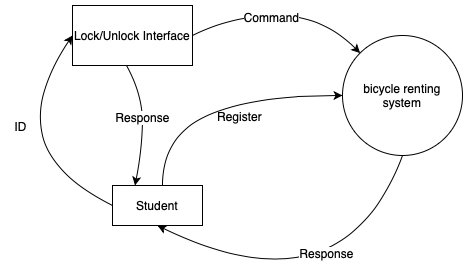

The diagram above was exported from draw.io. Its source (the exported page's mxGraphModel, read from the mxfile embedded in the PNG):
<mxGraphModel dx="946" dy="662" grid="1" gridSize="10" guides="1" tooltips="1" connect="1" arrows="1" fold="1" page="1" pageScale="1" pageWidth="827" pageHeight="1169" math="0" shadow="0">
  <root>
    <mxCell id="WIyWlLk6GJQsqaUBKTNV-0" />
    <mxCell id="WIyWlLk6GJQsqaUBKTNV-1" parent="WIyWlLk6GJQsqaUBKTNV-0" />
    <mxCell id="CfS8IJr_CeSSdi0ly69h-0" value="bicycle renting system" style="ellipse;whiteSpace=wrap;html=1;aspect=fixed;" parent="WIyWlLk6GJQsqaUBKTNV-1" vertex="1">
      <mxGeometry x="450" y="170" width="120" height="120" as="geometry" />
    </mxCell>
    <mxCell id="CfS8IJr_CeSSdi0ly69h-1" value="" style="curved=1;endArrow=classic;html=1;entryX=0;entryY=0.5;entryDx=0;entryDy=0;" parent="WIyWlLk6GJQsqaUBKTNV-1" target="CfS8IJr_CeSSdi0ly69h-0" edge="1">
      <mxGeometry width="50" height="50" relative="1" as="geometry">
        <mxPoint x="270" y="320" as="sourcePoint" />
        <mxPoint x="320" y="270" as="targetPoint" />
        <Array as="points">
          <mxPoint x="270" y="270" />
          <mxPoint x="360" y="230" />
        </Array>
      </mxGeometry>
    </mxCell>
    <mxCell id="CfS8IJr_CeSSdi0ly69h-3" value="" style="curved=1;endArrow=classic;html=1;exitX=0.5;exitY=1;exitDx=0;exitDy=0;entryX=0.5;entryY=1;entryDx=0;entryDy=0;" parent="WIyWlLk6GJQsqaUBKTNV-1" source="CfS8IJr_CeSSdi0ly69h-0" target="CfS8IJr_CeSSdi0ly69h-4" edge="1">
      <mxGeometry width="50" height="50" relative="1" as="geometry">
        <mxPoint x="390" y="360" as="sourcePoint" />
        <mxPoint x="270" y="370" as="targetPoint" />
        <Array as="points">
          <mxPoint x="450" y="450" />
        </Array>
      </mxGeometry>
    </mxCell>
    <mxCell id="CfS8IJr_CeSSdi0ly69h-14" value="Response&lt;br&gt;" style="text;html=1;align=center;verticalAlign=middle;resizable=0;points=[];labelBackgroundColor=#ffffff;" parent="CfS8IJr_CeSSdi0ly69h-3" vertex="1" connectable="0">
      <mxGeometry x="-0.376" y="-37" relative="1" as="geometry">
        <mxPoint as="offset" />
      </mxGeometry>
    </mxCell>
    <mxCell id="CfS8IJr_CeSSdi0ly69h-4" value="Student" style="rounded=0;whiteSpace=wrap;html=1;" parent="WIyWlLk6GJQsqaUBKTNV-1" vertex="1">
      <mxGeometry x="220" y="320" width="90" height="40" as="geometry" />
    </mxCell>
    <mxCell id="CfS8IJr_CeSSdi0ly69h-5" value="Lock/Unlock Interface" style="rounded=0;whiteSpace=wrap;html=1;" parent="WIyWlLk6GJQsqaUBKTNV-1" vertex="1">
      <mxGeometry x="180" y="140" width="120" height="60" as="geometry" />
    </mxCell>
    <mxCell id="CfS8IJr_CeSSdi0ly69h-7" value="" style="curved=1;endArrow=classic;html=1;exitX=0.45;exitY=1;exitDx=0;exitDy=0;exitPerimeter=0;entryX=0.25;entryY=0;entryDx=0;entryDy=0;" parent="WIyWlLk6GJQsqaUBKTNV-1" source="CfS8IJr_CeSSdi0ly69h-5" target="CfS8IJr_CeSSdi0ly69h-4" edge="1">
      <mxGeometry width="50" height="50" relative="1" as="geometry">
        <mxPoint x="390" y="360" as="sourcePoint" />
        <mxPoint x="250" y="310" as="targetPoint" />
        <Array as="points">
          <mxPoint x="250" y="230" />
          <mxPoint x="250" y="280" />
        </Array>
      </mxGeometry>
    </mxCell>
    <mxCell id="CfS8IJr_CeSSdi0ly69h-10" value="Response" style="text;html=1;align=center;verticalAlign=middle;resizable=0;points=[];labelBackgroundColor=#ffffff;" parent="CfS8IJr_CeSSdi0ly69h-7" vertex="1" connectable="0">
      <mxGeometry x="-0.1179" y="-1" relative="1" as="geometry">
        <mxPoint as="offset" />
      </mxGeometry>
    </mxCell>
    <mxCell id="CfS8IJr_CeSSdi0ly69h-8" value="" style="curved=1;endArrow=classic;html=1;exitX=0;exitY=0.5;exitDx=0;exitDy=0;" parent="WIyWlLk6GJQsqaUBKTNV-1" source="CfS8IJr_CeSSdi0ly69h-4" edge="1">
      <mxGeometry width="50" height="50" relative="1" as="geometry">
        <mxPoint x="130" y="220" as="sourcePoint" />
        <mxPoint x="180" y="170" as="targetPoint" />
        <Array as="points">
          <mxPoint x="160" y="310" />
          <mxPoint x="140" y="230" />
        </Array>
      </mxGeometry>
    </mxCell>
    <mxCell id="CfS8IJr_CeSSdi0ly69h-9" value="ID" style="text;html=1;align=center;verticalAlign=middle;resizable=0;points=[];autosize=1;" parent="WIyWlLk6GJQsqaUBKTNV-1" vertex="1">
      <mxGeometry x="113" y="251" width="30" height="20" as="geometry" />
    </mxCell>
    <mxCell id="CfS8IJr_CeSSdi0ly69h-11" value="" style="curved=1;endArrow=classic;html=1;exitX=1;exitY=0.5;exitDx=0;exitDy=0;" parent="WIyWlLk6GJQsqaUBKTNV-1" source="CfS8IJr_CeSSdi0ly69h-5" target="CfS8IJr_CeSSdi0ly69h-0" edge="1">
      <mxGeometry width="50" height="50" relative="1" as="geometry">
        <mxPoint x="350" y="80" as="sourcePoint" />
        <mxPoint x="358.5" y="200" as="targetPoint" />
        <Array as="points">
          <mxPoint x="340" y="150" />
          <mxPoint x="430" y="150" />
        </Array>
      </mxGeometry>
    </mxCell>
    <mxCell id="CfS8IJr_CeSSdi0ly69h-12" value="Command" style="text;html=1;align=center;verticalAlign=middle;resizable=0;points=[];labelBackgroundColor=#ffffff;" parent="CfS8IJr_CeSSdi0ly69h-11" vertex="1" connectable="0">
      <mxGeometry x="-0.1179" y="-1" relative="1" as="geometry">
        <mxPoint as="offset" />
      </mxGeometry>
    </mxCell>
    <mxCell id="CfS8IJr_CeSSdi0ly69h-13" value="Register&lt;br&gt;" style="text;html=1;align=center;verticalAlign=middle;resizable=0;points=[];autosize=1;" parent="WIyWlLk6GJQsqaUBKTNV-1" vertex="1">
      <mxGeometry x="317" y="241" width="60" height="20" as="geometry" />
    </mxCell>
  </root>
</mxGraphModel>